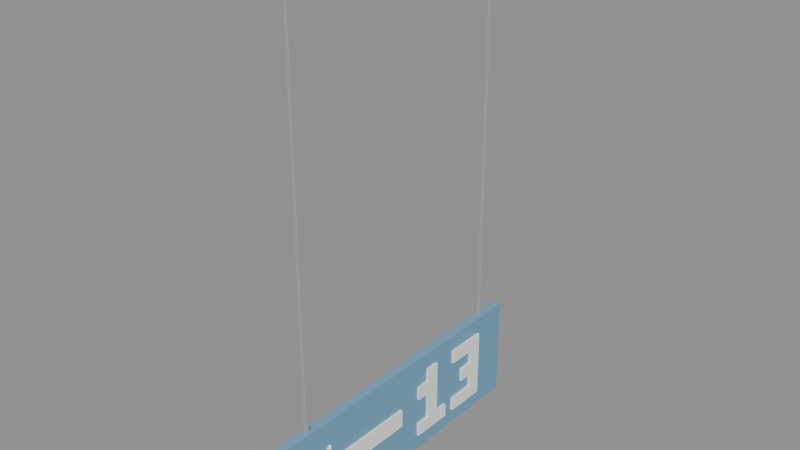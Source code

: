 # Source: placa_13.blend  (saved by Blender 5.3.31; exported with 4.5.12 LTS)
import bpy
from mathutils import Matrix  # noqa: F401  (used for matrix-valued properties, if any)

bpy.ops.wm.read_factory_settings(use_empty=True)
scene = bpy.context.scene
scene.name = 'Scene'

# ---- collections
col_atacarejo = bpy.data.collections.new('Atacarejo'); scene.collection.children.link(col_atacarejo)

# ---- materials (node trees are filled in below, after node groups)
mat_placa13azul = bpy.data.materials.new('Placa13Azul')
mat_placa13azul.diffuse_color = (0.1725, 0.3686, 0.549, 1.0)
mat_letrasaida = bpy.data.materials.new('LetraSaida')
mat_letrasaida.diffuse_color = (0.949, 0.9608, 0.9333, 1.0)
mat_metal = bpy.data.materials.new('Metal')
mat_metal.diffuse_color = (0.3608, 0.3882, 0.4157, 1.0)

# ---- material node trees
mat_placa13azul.use_nodes = True; mat_placa13azul.node_tree.nodes.clear()
_N = mat_placa13azul.node_tree.nodes; _L = mat_placa13azul.node_tree.links
n0 = _N.new('ShaderNodeBsdfPrincipled'); n0.name = 'Principled BSDF'; n0.location = (-200, 100)
n0.inputs[0].default_value = (0.1725, 0.3686, 0.549, 1.0)
n0.inputs[2].default_value = 0.9
n0.inputs[10].default_value = 0.005
n1 = _N.new('ShaderNodeOutputMaterial'); n1.name = 'Material Output'; n1.location = (200, 100)
_L.new(n0.outputs[0], n1.inputs[0])
n1.is_active_output = True
mat_letrasaida.use_nodes = True; mat_letrasaida.node_tree.nodes.clear()
_N = mat_letrasaida.node_tree.nodes; _L = mat_letrasaida.node_tree.links
n0 = _N.new('ShaderNodeBsdfPrincipled'); n0.name = 'Principled BSDF'; n0.location = (-200, 100)
n0.inputs[0].default_value = (0.949, 0.9608, 0.9333, 1.0)
n0.inputs[2].default_value = 0.9
n0.inputs[10].default_value = 0.005
n1 = _N.new('ShaderNodeOutputMaterial'); n1.name = 'Material Output'; n1.location = (200, 100)
_L.new(n0.outputs[0], n1.inputs[0])
n1.is_active_output = True
mat_metal.use_nodes = True; mat_metal.node_tree.nodes.clear()
_N = mat_metal.node_tree.nodes; _L = mat_metal.node_tree.links
n0 = _N.new('ShaderNodeBsdfPrincipled'); n0.name = 'Principled BSDF'; n0.location = (-200, 100)
n0.inputs[0].default_value = (0.3608, 0.3882, 0.4157, 1.0)
n0.inputs[2].default_value = 0.9
n0.inputs[10].default_value = 0.005
n1 = _N.new('ShaderNodeOutputMaterial'); n1.name = 'Material Output'; n1.location = (200, 100)
_L.new(n0.outputs[0], n1.inputs[0])
n1.is_active_output = True

# ---- meshes
me_placa_13 = bpy.data.meshes.new('placa_13')
me_placa_13.from_pydata([(-0.02, -0.75, -0.25), (-0.02, -0.75, 0.25), (-0.02, 0.75, -0.25), (-0.02, 0.75, 0.25), (0.02, -0.75, -0.25), (0.02, -0.75, 0.25), (0.02, 0.75, -0.25), (0.02, 0.75, 0.25), (-0.032, 0.504, 0.102), (-0.032, 0.504, 0.17), (-0.032, 0.572, 0.102), (-0.032, 0.572, 0.17), (-0.02, 0.504, 0.102), (-0.02, 0.504, 0.17), (-0.02, 0.572, 0.102), (-0.02, 0.572, 0.17), (-0.032, 0.504, 0.034), (-0.032, 0.504, 0.102), (-0.032, 0.64, 0.034), (-0.032, 0.64, 0.102), (-0.02, 0.504, 0.034), (-0.02, 0.504, 0.102), (-0.02, 0.64, 0.034), (-0.02, 0.64, 0.102), (-0.032, 0.504, -0.034), (-0.032, 0.504, 0.034), (-0.032, 0.572, -0.034), (-0.032, 0.572, 0.034), (-0.02, 0.504, -0.034), (-0.02, 0.504, 0.034), (-0.02, 0.572, -0.034), (-0.02, 0.572, 0.034), (-0.032, 0.504, -0.102), (-0.032, 0.504, -0.034), (-0.032, 0.572, -0.102), (-0.032, 0.572, -0.034), (-0.02, 0.504, -0.102), (-0.02, 0.504, -0.034), (-0.02, 0.572, -0.102), (-0.02, 0.572, -0.034), (-0.032, 0.436, -0.17), (-0.032, 0.436, -0.102), (-0.032, 0.64, -0.17), (-0.032, 0.64, -0.102), (-0.02, 0.436, -0.17), (-0.02, 0.436, -0.102), (-0.02, 0.64, -0.17), (-0.02, 0.64, -0.102), (-0.032, 0.176, 0.102), (-0.032, 0.176, 0.17), (-0.032, 0.38, 0.102), (-0.032, 0.38, 0.17), (-0.02, 0.176, 0.102), (-0.02, 0.176, 0.17), (-0.02, 0.38, 0.102), (-0.02, 0.38, 0.17), (-0.032, 0.176, 0.034), (-0.032, 0.176, 0.102), (-0.032, 0.244, 0.034), (-0.032, 0.244, 0.102), (-0.02, 0.176, 0.034), (-0.02, 0.176, 0.102), (-0.02, 0.244, 0.034), (-0.02, 0.244, 0.102), (-0.032, 0.176, -0.034), (-0.032, 0.176, 0.034), (-0.032, 0.312, -0.034), (-0.032, 0.312, 0.034), (-0.02, 0.176, -0.034), (-0.02, 0.176, 0.034), (-0.02, 0.312, -0.034), (-0.02, 0.312, 0.034), (-0.032, 0.176, -0.102), (-0.032, 0.176, -0.034), (-0.032, 0.244, -0.102), (-0.032, 0.244, -0.034), (-0.02, 0.176, -0.102), (-0.02, 0.176, -0.034), (-0.02, 0.244, -0.102), (-0.02, 0.244, -0.034), (-0.032, 0.176, -0.17), (-0.032, 0.176, -0.102), (-0.032, 0.38, -0.17), (-0.032, 0.38, -0.102), (-0.02, 0.176, -0.17), (-0.02, 0.176, -0.102), (-0.02, 0.38, -0.17), (-0.02, 0.38, -0.102), (-0.032, -0.5, -0.045), (-0.032, -0.5, 0.045), (-0.032, -0.02, -0.045), (-0.032, -0.02, 0.045), (-0.02, -0.5, -0.045), (-0.02, -0.5, 0.045), (-0.02, -0.02, -0.045), (-0.02, -0.02, 0.045), (-0.02, -0.49, -0.13), (-0.02, -0.66, 0.0), (-0.02, -0.49, 0.13), (-0.032, -0.49, -0.13), (-0.032, -0.66, 0.0), (-0.032, -0.49, 0.13), (0.02, -0.5, -0.045), (0.02, -0.5, 0.045), (0.02, -0.02, -0.045), (0.02, -0.02, 0.045), (0.032, -0.5, -0.045), (0.032, -0.5, 0.045), (0.032, -0.02, -0.045), (0.032, -0.02, 0.045), (0.032, -0.49, -0.13), (0.032, -0.66, 0.0), (0.032, -0.49, 0.13), (0.02, -0.49, -0.13), (0.02, -0.66, 0.0), (0.02, -0.49, 0.13), (0.02, 0.168, 0.102), (0.02, 0.168, 0.17), (0.02, 0.236, 0.102), (0.02, 0.236, 0.17), (0.032, 0.168, 0.102), (0.032, 0.168, 0.17), (0.032, 0.236, 0.102), (0.032, 0.236, 0.17), (0.02, 0.1, 0.034), (0.02, 0.1, 0.102), (0.02, 0.236, 0.034), (0.02, 0.236, 0.102), (0.032, 0.1, 0.034), (0.032, 0.1, 0.102), (0.032, 0.236, 0.034), (0.032, 0.236, 0.102), (0.02, 0.168, -0.034), (0.02, 0.168, 0.034), (0.02, 0.236, -0.034), (0.02, 0.236, 0.034), (0.032, 0.168, -0.034), (0.032, 0.168, 0.034), (0.032, 0.236, -0.034), (0.032, 0.236, 0.034), (0.02, 0.168, -0.102), (0.02, 0.168, -0.034), (0.02, 0.236, -0.102), (0.02, 0.236, -0.034), (0.032, 0.168, -0.102), (0.032, 0.168, -0.034), (0.032, 0.236, -0.102), (0.032, 0.236, -0.034), (0.02, 0.1, -0.17), (0.02, 0.1, -0.102), (0.02, 0.304, -0.17), (0.02, 0.304, -0.102), (0.032, 0.1, -0.17), (0.032, 0.1, -0.102), (0.032, 0.304, -0.17), (0.032, 0.304, -0.102), (0.02, 0.36, 0.102), (0.02, 0.36, 0.17), (0.02, 0.564, 0.102), (0.02, 0.564, 0.17), (0.032, 0.36, 0.102), (0.032, 0.36, 0.17), (0.032, 0.564, 0.102), (0.032, 0.564, 0.17), (0.02, 0.496, 0.034), (0.02, 0.496, 0.102), (0.02, 0.564, 0.034), (0.02, 0.564, 0.102), (0.032, 0.496, 0.034), (0.032, 0.496, 0.102), (0.032, 0.564, 0.034), (0.032, 0.564, 0.102), (0.02, 0.428, -0.034), (0.02, 0.428, 0.034), (0.02, 0.564, -0.034), (0.02, 0.564, 0.034), (0.032, 0.428, -0.034), (0.032, 0.428, 0.034), (0.032, 0.564, -0.034), (0.032, 0.564, 0.034), (0.02, 0.496, -0.102), (0.02, 0.496, -0.034), (0.02, 0.564, -0.102), (0.02, 0.564, -0.034), (0.032, 0.496, -0.102), (0.032, 0.496, -0.034), (0.032, 0.564, -0.102), (0.032, 0.564, -0.034), (0.02, 0.36, -0.17), (0.02, 0.36, -0.102), (0.02, 0.564, -0.17), (0.02, 0.564, -0.102), (0.032, 0.36, -0.17), (0.032, 0.36, -0.102), (0.032, 0.564, -0.17), (0.032, 0.564, -0.102), (-0.008, 0.592, 0.25), (-0.008, 0.592, 2.2), (-0.008, 0.608, 0.25), (-0.008, 0.608, 2.2), (0.008, 0.592, 0.25), (0.008, 0.592, 2.2), (0.008, 0.608, 0.25), (0.008, 0.608, 2.2), (-0.008, -0.608, 0.25), (-0.008, -0.608, 2.2), (-0.008, -0.592, 0.25), (-0.008, -0.592, 2.2), (0.008, -0.608, 0.25), (0.008, -0.608, 2.2), (0.008, -0.592, 0.25), (0.008, -0.592, 2.2)], [], [(0, 1, 3, 2), (2, 3, 7, 6), (6, 7, 5, 4), (4, 5, 1, 0), (2, 6, 4, 0), (7, 3, 1, 5), (8, 9, 11, 10), (10, 11, 15, 14), (14, 15, 13, 12), (12, 13, 9, 8), (10, 14, 12, 8), (15, 11, 9, 13), (16, 17, 19, 18), (18, 19, 23, 22), (22, 23, 21, 20), (20, 21, 17, 16), (18, 22, 20, 16), (23, 19, 17, 21), (24, 25, 27, 26), (26, 27, 31, 30), (30, 31, 29, 28), (28, 29, 25, 24), (26, 30, 28, 24), (31, 27, 25, 29), (32, 33, 35, 34), (34, 35, 39, 38), (38, 39, 37, 36), (36, 37, 33, 32), (34, 38, 36, 32), (39, 35, 33, 37), (40, 41, 43, 42), (42, 43, 47, 46), (46, 47, 45, 44), (44, 45, 41, 40), (42, 46, 44, 40), (47, 43, 41, 45), (48, 49, 51, 50), (50, 51, 55, 54), (54, 55, 53, 52), (52, 53, 49, 48), (50, 54, 52, 48), (55, 51, 49, 53), (56, 57, 59, 58), (58, 59, 63, 62), (62, 63, 61, 60), (60, 61, 57, 56), (58, 62, 60, 56), (63, 59, 57, 61), (64, 65, 67, 66), (66, 67, 71, 70), (70, 71, 69, 68), (68, 69, 65, 64), (66, 70, 68, 64), (71, 67, 65, 69), (72, 73, 75, 74), (74, 75, 79, 78), (78, 79, 77, 76), (76, 77, 73, 72), (74, 78, 76, 72), (79, 75, 73, 77), (80, 81, 83, 82), (82, 83, 87, 86), (86, 87, 85, 84), (84, 85, 81, 80), (82, 86, 84, 80), (87, 83, 81, 85), (88, 89, 91, 90), (90, 91, 95, 94), (94, 95, 93, 92), (92, 93, 89, 88), (90, 94, 92, 88), (95, 91, 89, 93), (96, 98, 97), (101, 99, 100), (96, 97, 100, 99), (97, 98, 101, 100), (98, 96, 99, 101), (102, 103, 105, 104), (104, 105, 109, 108), (108, 109, 107, 106), (106, 107, 103, 102), (104, 108, 106, 102), (109, 105, 103, 107), (110, 112, 111), (115, 113, 114), (110, 111, 114, 113), (111, 112, 115, 114), (112, 110, 113, 115), (116, 117, 119, 118), (118, 119, 123, 122), (122, 123, 121, 120), (120, 121, 117, 116), (118, 122, 120, 116), (123, 119, 117, 121), (124, 125, 127, 126), (126, 127, 131, 130), (130, 131, 129, 128), (128, 129, 125, 124), (126, 130, 128, 124), (131, 127, 125, 129), (132, 133, 135, 134), (134, 135, 139, 138), (138, 139, 137, 136), (136, 137, 133, 132), (134, 138, 136, 132), (139, 135, 133, 137), (140, 141, 143, 142), (142, 143, 147, 146), (146, 147, 145, 144), (144, 145, 141, 140), (142, 146, 144, 140), (147, 143, 141, 145), (148, 149, 151, 150), (150, 151, 155, 154), (154, 155, 153, 152), (152, 153, 149, 148), (150, 154, 152, 148), (155, 151, 149, 153), (156, 157, 159, 158), (158, 159, 163, 162), (162, 163, 161, 160), (160, 161, 157, 156), (158, 162, 160, 156), (163, 159, 157, 161), (164, 165, 167, 166), (166, 167, 171, 170), (170, 171, 169, 168), (168, 169, 165, 164), (166, 170, 168, 164), (171, 167, 165, 169), (172, 173, 175, 174), (174, 175, 179, 178), (178, 179, 177, 176), (176, 177, 173, 172), (174, 178, 176, 172), (179, 175, 173, 177), (180, 181, 183, 182), (182, 183, 187, 186), (186, 187, 185, 184), (184, 185, 181, 180), (182, 186, 184, 180), (187, 183, 181, 185), (188, 189, 191, 190), (190, 191, 195, 194), (194, 195, 193, 192), (192, 193, 189, 188), (190, 194, 192, 188), (195, 191, 189, 193), (196, 197, 199, 198), (198, 199, 203, 202), (202, 203, 201, 200), (200, 201, 197, 196), (198, 202, 200, 196), (203, 199, 197, 201), (204, 205, 207, 206), (206, 207, 211, 210), (210, 211, 209, 208), (208, 209, 205, 204), (206, 210, 208, 204), (211, 207, 205, 209)])
me_placa_13.polygons.foreach_set('material_index', [0, 0, 0, 0, 0, 0, 1, 1, 1, 1, 1, 1, 1, 1, 1, 1, 1, 1, 1, 1, 1, 1, 1, 1, 1, 1, 1, 1, 1, 1, 1, 1, 1, 1, 1, 1, 1, 1, 1, 1, 1, 1, 1, 1, 1, 1, 1, 1, 1, 1, 1, 1, 1, 1, 1, 1, 1, 1, 1, 1, 1, 1, 1, 1, 1, 1, 1, 1, 1, 1, 1, 1, 1, 1, 1, 1, 1, 1, 1, 1, 1, 1, 1, 1, 1, 1, 1, 1, 1, 1, 1, 1, 1, 1, 1, 1, 1, 1, 1, 1, 1, 1, 1, 1, 1, 1, 1, 1, 1, 1, 1, 1, 1, 1, 1, 1, 1, 1, 1, 1, 1, 1, 1, 1, 1, 1, 1, 1, 1, 1, 1, 1, 1, 1, 1, 1, 1, 1, 1, 1, 1, 1, 1, 1, 1, 1, 1, 1, 2, 2, 2, 2, 2, 2, 2, 2, 2, 2, 2, 2])
me_placa_13.materials.append(mat_placa13azul)
me_placa_13.materials.append(mat_letrasaida)
me_placa_13.materials.append(mat_metal)
me_placa_13.update()

# ---- objects
ob_placa_13 = bpy.data.objects.new('placa_13', me_placa_13)

# ---- transforms, parenting, visibility, modifiers, constraints
ob_placa_13.location = (0.0, 0.0, 0.0)

# ---- collection membership
col_atacarejo.objects.link(ob_placa_13)

# ---- scene / render settings (as saved in the file)
scene.frame_start = 1; scene.frame_end = 250; scene.frame_set(1)
scene.render.engine = 'BLENDER_EEVEE_NEXT'
scene.render.bake_bias = 0.0
scene.render.bake_samples = 0
scene.render.compositor_device = 'GPU'
scene.eevee.use_volume_custom_range = False
scene.eevee.fast_gi_thickness_near = 0.1
scene.eevee.fast_gi_thickness_far = 0.0
scene.eevee.ray_tracing_options.screen_trace_thickness = 0.1
bpy.context.view_layer.update()

# ---- added for rendering (the .blend has no active camera and no usable light): camera, sun + grey world if the file has none
cam_auto = bpy.data.cameras.new('AutoCamera')
cam_auto.lens = 50.0
cam_auto.sensor_width = 36.0
cam_auto.clip_end = 1000.0
ob_auto_camera = bpy.data.objects.new('AutoCamera', cam_auto)
scene.collection.objects.link(ob_auto_camera)
ob_auto_camera.location = (2.65857, -3.19028, 3.10185)
ob_auto_camera.rotation_euler = (1.09748, -7.21219e-08, 0.694738)
scene.camera = ob_auto_camera
light_auto_sun = bpy.data.lights.new('AutoSun', 'SUN')
light_auto_sun.energy = 3.0
light_auto_sun.angle = 0.0523599
ob_auto_sun = bpy.data.objects.new('AutoSun', light_auto_sun)
scene.collection.objects.link(ob_auto_sun)
ob_auto_sun.rotation_euler = (0.872665, 0.174533, 0.523599)
if scene.world is None:
    world_auto = bpy.data.worlds.new('AutoWorld')
    world_auto.color = (0.3, 0.3, 0.3)
    scene.world = world_auto
bpy.context.view_layer.update()
